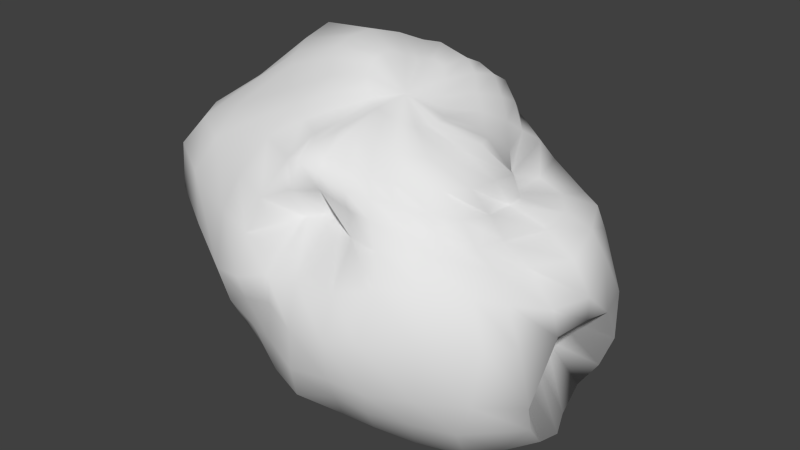 # Source: Asteroid_Ice_Medium.blend  (saved by Blender 2.73.0; exported with 4.5.12 LTS)
import bpy
from mathutils import Matrix  # noqa: F401  (used for matrix-valued properties, if any)

bpy.ops.wm.read_factory_settings(use_empty=True)
scene = bpy.context.scene
scene.name = 'Scene'

# ---- collections
col_collection_1 = bpy.data.collections.new('Collection 1'); scene.collection.children.link(col_collection_1)

# ---- world
world_world = bpy.data.worlds.new('World'); scene.world = world_world
world_world.color = (0.05088, 0.05088, 0.05088)
world_world.use_sun_shadow = False
world_world.sun_shadow_jitter_overblur = 0.0
world_world.cycles.sampling_method = 'MANUAL'
world_world.cycles.sample_map_resolution = 256

# ---- meshes
me_sphere = bpy.data.meshes.new('Sphere')
me_sphere.from_pydata([(-0.2281, -0.06653, 0.8017), (-0.4733, -0.04477, 0.8012), (-0.9362, -0.1145, 0.5738), (-1.17, -0.08382, 0.4144), (-1.255, -0.08723, 0.2675), (-1.219, -0.1082, 0.09705), (-1.012, -0.0629, -0.1881), (-0.8, -0.04141, -0.3435), (-0.6538, -0.04118, -0.4986), (-0.542, -0.05533, -0.6678), (-0.3863, -0.04765, -0.8039), (-0.1998, -0.01495, -0.8919), (-0.2272, -0.01639, 0.8122), (-0.4829, 0.04921, 0.824), (-0.8013, 0.07662, 0.7421), (-0.9977, 0.01661, 0.5657), (-1.115, 0.02378, 0.395), (-1.173, 0.07042, 0.2456), (-1.161, 0.09309, 0.07531), (-0.9483, 0.1286, -0.1635), (-0.7362, 0.1471, -0.2884), (-0.6313, 0.1263, -0.5092), (-0.5239, 0.08833, -0.6851), (-0.3616, 0.04912, -0.8183), (-0.1796, 0.03293, -0.9053), (-0.2091, 0.03423, 0.8136), (-0.4479, 0.1528, 0.8411), (-0.7704, 0.208, 0.7974), (-0.9664, 0.2156, 0.6157), (-1.046, 0.2483, 0.4109), (-1.102, 0.2722, 0.2323), (-1.065, 0.3015, 0.02078), (-0.8468, 0.349, -0.1863), (-0.6247, 0.3284, -0.1895), (-0.5646, 0.2764, -0.4999), (-0.4584, 0.2182, -0.6949), (-0.3223, 0.1545, -0.8334), (-0.1589, 0.09376, -0.9163), (0.03255, 0.04216, -0.9351), (-0.1661, 0.0764, 0.7932), (-0.3544, 0.2524, 0.8181), (-0.6158, 0.3681, 0.7521), (-0.8042, 0.391, 0.5739), (-0.8512, 0.4924, 0.4026), (-0.9258, 0.514, 0.2376), (-0.9087, 0.5537, 0.02146), (-0.8087, 0.5572, -0.2135), (-0.6227, 0.4633, -0.2639), (-0.5037, 0.403, -0.5316), (-0.3878, 0.3434, -0.7191), (-0.2688, 0.2591, -0.8566), (-0.1279, 0.1565, -0.9274), (-0.1298, 0.1047, 0.7688), (-0.2618, 0.3171, 0.785), (-0.4423, 0.4515, 0.7155), (-0.6151, 0.5303, 0.6002), (-0.6866, 0.6355, 0.3975), (-0.7442, 0.7134, 0.1888), (-0.7085, 0.7294, -0.04437), (-0.6291, 0.6725, -0.2719), (-0.5186, 0.5664, -0.4252), (-0.3997, 0.5356, -0.5626), (-0.311, 0.4813, -0.7766), (-0.2176, 0.3716, -0.9095), (-0.0952, 0.2158, -0.9434), (-0.1071, 0.1373, 0.7745), (-0.1889, 0.3575, 0.778), (-0.2884, 0.4905, 0.6978), (-0.3695, 0.5896, 0.5821), (-0.3938, 0.6514, 0.3921), (-0.468, 0.7396, 0.1214), (-0.4894, 0.7722, -0.1478), (-0.4372, 0.7387, -0.3008), (-0.3743, 0.6733, -0.4698), (-0.3178, 0.6208, -0.6266), (-0.2601, 0.5775, -0.811), (-0.1856, 0.4622, -0.9355), (-0.06598, 0.2634, -0.953), (-0.06746, 0.1539, 0.7738), (-0.1071, 0.3511, 0.759), (-0.1548, 0.4724, 0.6873), (-0.1934, 0.557, 0.5867), (-0.2014, 0.6138, 0.4525), (-0.2872, 0.6814, 0.2024), (-0.3529, 0.7851, -0.1236), (-0.3205, 0.7728, -0.2924), (-0.2241, 0.7344, -0.5003), (-0.1738, 0.6577, -0.6634), (-0.1263, 0.6009, -0.8155), (-0.07887, 0.4968, -0.9317), (-0.01104, 0.3054, -0.9649), (-0.01563, 0.1577, 0.7496), (-0.02348, 0.348, 0.7382), (-0.039, 0.4679, 0.6829), (-0.06251, 0.5574, 0.5982), (-0.1135, 0.6027, 0.4679), (-0.1951, 0.5597, 0.288), (-0.2002, 0.7944, -0.0192), (-0.1993, 0.8393, -0.2438), (-0.06145, 0.7569, -0.4926), (-0.04076, 0.6747, -0.6682), (0.0009291, 0.5993, -0.8057), (0.03139, 0.4963, -0.9233), (0.05644, 0.313, -0.9662), (0.02846, 0.1121, 0.708), (0.05185, 0.3057, 0.6935), (0.06694, 0.4395, 0.6552), (0.05149, 0.5582, 0.5896), (-0.02217, 0.613, 0.4654), (-0.1232, 0.5487, 0.31), (-0.05348, 0.8607, 0.06095), (-0.0831, 0.9341, -0.155), (0.08439, 0.7603, -0.4438), (0.09099, 0.6681, -0.649), (0.1143, 0.6007, -0.8067), (0.1335, 0.4947, -0.9253), (0.1117, 0.3092, -0.9656), (0.07702, 0.03522, 0.6612), (0.1228, 0.2336, 0.6312), (0.1559, 0.3799, 0.5822), (0.1448, 0.5114, 0.5171), (0.108, 0.6112, 0.4222), (0.05398, 0.6359, 0.2888), (0.08727, 0.7935, 0.1178), (0.1539, 0.7658, -0.06566), (0.2219, 0.6967, -0.3479), (0.2294, 0.6488, -0.5984), (0.2206, 0.6272, -0.7946), (0.2443, 0.5446, -0.9316), (0.1577, 0.3127, -0.962), (0.1227, -0.009026, 0.632), (0.1961, 0.173, 0.5778), (0.2522, 0.295, 0.5089), (0.2623, 0.4077, 0.4315), (0.2978, 0.5109, 0.3616), (0.3342, 0.591, 0.247), (0.3643, 0.6052, 0.09875), (0.4419, 0.6249, -0.1291), (0.4308, 0.6438, -0.4007), (0.3547, 0.6254, -0.6407), (0.3474, 0.6186, -0.8499), (0.3327, 0.5264, -0.9581), (0.1956, 0.2979, -0.9642), (0.1557, -0.05711, 0.6166), (0.2701, 0.08079, 0.5447), (0.3445, 0.1856, 0.4337), (0.3335, 0.221, 0.2932), (0.4284, 0.3245, 0.263), (0.5815, 0.4675, 0.1907), (0.5705, 0.5303, 0.02504), (0.673, 0.6353, -0.2048), (0.6623, 0.6448, -0.4422), (0.5728, 0.5972, -0.6663), (0.5135, 0.5587, -0.8613), (0.4148, 0.4676, -0.9571), (0.2311, 0.2694, -0.9596), (0.1829, -0.08896, 0.6152), (0.3433, 0.01561, 0.5362), (0.4136, 0.1048, 0.372), (0.3934, 0.1766, 0.2389), (0.5691, 0.2897, 0.2375), (0.682, 0.4219, 0.168), (0.6768, 0.5206, 0.009492), (0.7863, 0.5174, -0.2921), (0.8138, 0.4651, -0.5166), (0.7506, 0.4517, -0.6925), (0.6453, 0.4481, -0.8515), (0.4813, 0.4283, -0.9448), (0.2741, 0.2443, -0.9587), (0.1792, -0.1243, 0.6137), (0.3589, -0.05535, 0.5367), (0.4704, 0.03945, 0.3929), (0.4732, 0.1035, 0.2597), (0.6691, 0.161, 0.227), (0.7656, 0.2378, 0.1433), (0.825, 0.2814, 0.003506), (0.8571, 0.2824, -0.2691), (0.5983, 0.2285, -0.3446), (0.5801, 0.2295, -0.5098), (0.7145, 0.2021, -0.8589), (0.5078, 0.285, -0.9627), (0.3056, 0.186, -0.9696), (0.1539, -0.1585, 0.6082), (0.3313, -0.1429, 0.5274), (0.4657, -0.08664, 0.4087), (0.458, 0.03589, 0.2453), (0.6686, 0.02645, 0.1948), (0.8246, -0.005295, 0.1134), (0.8994, 0.02717, -0.0569), (0.8476, 0.123, -0.2355), (0.5883, 0.08152, -0.3104), (0.5656, 0.1007, -0.4684), (0.7602, 0.08631, -0.8888), (0.5472, 0.1571, -0.9707), (0.3221, 0.1245, -0.9734), (0.1414, -0.1914, 0.6115), (0.2996, -0.2255, 0.5315), (0.4662, -0.2555, 0.4286), (0.5036, -0.1805, 0.2946), (0.5729, -0.1713, 0.1858), (0.701, -0.1732, 0.1055), (0.8334, -0.1664, -0.05388), (0.8466, -0.1239, -0.2048), (0.5886, -0.07838, -0.2968), (0.5704, -0.06427, -0.471), (0.7459, -0.04227, -0.8668), (0.5425, 0.04535, -0.9538), (0.3143, 0.066, -0.9691), (0.137, -0.2235, 0.6133), (0.265, -0.3016, 0.5334), (0.3997, -0.3609, 0.4354), (0.48, -0.3475, 0.3259), (0.5407, -0.3364, 0.231), (0.6292, -0.3312, 0.1422), (0.7262, -0.3469, 0.006808), (0.8062, -0.3548, -0.1817), (0.8444, -0.3198, -0.4765), (0.8358, -0.2757, -0.6197), (0.6633, -0.2544, -0.8341), (0.4537, -0.09233, -0.9464), (0.2709, -0.006756, -0.9628), (0.127, -0.2605, 0.6253), (0.2228, -0.3624, 0.543), (0.3168, -0.436, 0.4504), (0.3744, -0.4343, 0.3523), (0.4269, -0.4368, 0.2683), (0.513, -0.4522, 0.1847), (0.6295, -0.4625, 0.06201), (0.7156, -0.4954, -0.1361), (0.6802, -0.5207, -0.4343), (0.5884, -0.489, -0.6413), (0.5626, -0.3836, -0.8299), (0.3992, -0.2388, -0.9175), (0.2268, -0.09161, -0.9454), (0.08412, -0.2738, 0.6432), (0.1481, -0.3898, 0.555), (0.2057, -0.473, 0.4631), (0.2484, -0.4962, 0.3773), (0.3106, -0.5202, 0.2994), (0.4011, -0.5608, 0.2158), (0.5004, -0.6143, 0.09452), (0.5135, -0.6588, -0.1551), (0.4792, -0.6598, -0.4198), (0.4067, -0.5901, -0.6145), (0.3585, -0.4894, -0.7964), (0.2626, -0.3468, -0.871), (0.1644, -0.172, -0.9251), (0.03294, -0.2706, 0.6493), (0.05568, -0.4069, 0.5625), (0.1018, -0.4944, 0.467), (0.1423, -0.5468, 0.3963), (0.1925, -0.5919, 0.3233), (0.2542, -0.6408, 0.2224), (0.2991, -0.7053, 0.08459), (0.2728, -0.7815, -0.1591), (0.2845, -0.7636, -0.4127), (0.2308, -0.6759, -0.5866), (0.1831, -0.5741, -0.745), (0.1329, -0.4402, -0.8437), (0.09412, -0.2109, -0.905), (-0.006935, -0.2636, 0.6508), (-0.03544, -0.4117, 0.5668), (0.006324, -0.5136, 0.4793), (0.04297, -0.5832, 0.4154), (0.0653, -0.5944, 0.3403), (0.07974, -0.5894, 0.2066), (0.1369, -0.7736, 0.04227), (0.1266, -0.8378, -0.172), (0.1143, -0.8024, -0.3884), (0.07514, -0.7178, -0.5466), (0.03865, -0.6259, -0.7075), (0.02265, -0.4898, -0.816), (0.03762, -0.2335, -0.8905), (-0.03575, -0.253, 0.6514), (-0.09688, -0.4073, 0.582), (-0.1003, -0.538, 0.5261), (-0.07911, -0.6166, 0.4732), (-0.08615, -0.5946, 0.3794), (-0.08713, -0.4692, 0.223), (-0.0651, -0.7818, 0.02521), (-0.0595, -0.845, -0.1906), (-0.07869, -0.8323, -0.3998), (-0.09677, -0.7815, -0.5764), (-0.1011, -0.6485, -0.6894), (-0.06939, -0.491, -0.7941), (-0.01113, -0.2327, -0.879), (-0.0673, -0.242, 0.6546), (-0.1404, -0.39, 0.5914), (-0.1612, -0.5448, 0.5681), (-0.1743, -0.6417, 0.4999), (-0.1905, -0.6622, 0.3722), (-0.1984, -0.5792, 0.2146), (-0.2216, -0.8065, 0.01195), (-0.2292, -0.7946, -0.1408), (-0.2526, -0.7826, -0.3489), (-0.2608, -0.7491, -0.529), (-0.2506, -0.6225, -0.6575), (-0.1789, -0.4719, -0.7778), (-0.0645, -0.2255, -0.8735), (-0.0948, -0.2276, 0.6585), (-0.1855, -0.3433, 0.5952), (-0.2375, -0.4604, 0.5608), (-0.257, -0.6111, 0.4906), (-0.3233, -0.7205, 0.3206), (-0.3684, -0.7761, 0.1557), (-0.3931, -0.8272, -0.05275), (-0.3922, -0.7826, -0.1818), (-0.4112, -0.7359, -0.3526), (-0.394, -0.7007, -0.4739), (-0.4078, -0.5813, -0.6198), (-0.2743, -0.455, -0.7662), (-0.1162, -0.2205, -0.8728), (-0.1264, -0.2107, 0.6776), (-0.2476, -0.2957, 0.6244), (-0.3458, -0.4101, 0.5825), (-0.4383, -0.554, 0.518), (-0.5566, -0.6263, 0.3383), (-0.5921, -0.7108, 0.1694), (-0.557, -0.7999, -0.07514), (-0.5318, -0.7584, -0.2555), (-0.5361, -0.6746, -0.4085), (-0.4844, -0.6208, -0.5018), (-0.429, -0.5306, -0.6366), (-0.3312, -0.4241, -0.7731), (-0.1588, -0.2065, -0.8768), (-0.1628, -0.1976, 0.7119), (-0.3158, -0.2582, 0.6708), (-0.4445, -0.3627, 0.618), (-0.605, -0.48, 0.5403), (-0.7863, -0.5526, 0.4202), (-0.8629, -0.6298, 0.2572), (-0.8122, -0.6767, 0.01317), (-0.7384, -0.6263, -0.2186), (-0.6765, -0.5506, -0.4117), (-0.5772, -0.518, -0.5385), (-0.4805, -0.4377, -0.6669), (-0.3789, -0.3416, -0.8001), (-0.192, -0.1665, -0.8835), (-0.01303, -0.1108, 0.6977), (-0.1993, -0.1551, 0.7464), (-0.397, -0.1868, 0.7129), (-0.5959, -0.2625, 0.621), (-0.8072, -0.3755, 0.5326), (-0.994, -0.4364, 0.4396), (-1.087, -0.5043, 0.302), (-1.079, -0.5265, 0.08051), (-0.9431, -0.4518, -0.2385), (-0.7723, -0.3892, -0.434), (-0.6261, -0.3733, -0.537), (-0.5207, -0.311, -0.6702), (-0.4027, -0.2291, -0.8035), (-0.2108, -0.1068, -0.882), (-0.2266, -0.1033, 0.7791), (-0.4603, -0.1041, 0.7621), (-0.711, -0.1271, 0.6761), (-0.8925, -0.2216, 0.5721), (-1.118, -0.2524, 0.4292), (-1.212, -0.3121, 0.2885), (-1.195, -0.3265, 0.07848), (-1.025, -0.2555, -0.2489), (-0.8076, -0.2226, -0.3821), (-0.6483, -0.2019, -0.5118), (-0.5368, -0.175, -0.6654), (-0.399, -0.1277, -0.7944), (-0.2164, -0.05164, -0.8807), (-0.7354, -0.06062, 0.7196)], [], [(11, 10, 23, 24), (10, 9, 22, 23), (9, 8, 21, 22), (8, 7, 20, 21), (7, 6, 19, 20), (6, 5, 18, 19), (5, 4, 17, 18), (4, 3, 16, 17), (3, 2, 15, 16), (1, 0, 12, 13), (24, 23, 36, 37), (23, 22, 35, 36), (22, 21, 34, 35), (21, 20, 33, 34), (20, 19, 32, 33), (19, 18, 31, 32), (18, 17, 30, 31), (17, 16, 29, 30), (16, 15, 28, 29), (15, 14, 27, 28), (14, 13, 26, 27), (13, 12, 25, 26), (37, 36, 50, 51), (36, 35, 49, 50), (35, 34, 48, 49), (34, 33, 47, 48), (33, 32, 46, 47), (32, 31, 45, 46), (31, 30, 44, 45), (30, 29, 43, 44), (29, 28, 42, 43), (28, 27, 41, 42), (27, 26, 40, 41), (26, 25, 39, 40), (51, 50, 63, 64), (50, 49, 62, 63), (49, 48, 61, 62), (48, 47, 60, 61), (47, 46, 59, 60), (46, 45, 58, 59), (45, 44, 57, 58), (44, 43, 56, 57), (43, 42, 55, 56), (42, 41, 54, 55), (41, 40, 53, 54), (40, 39, 52, 53), (64, 63, 76, 77), (63, 62, 75, 76), (62, 61, 74, 75), (61, 60, 73, 74), (60, 59, 72, 73), (59, 58, 71, 72), (58, 57, 70, 71), (57, 56, 69, 70), (56, 55, 68, 69), (55, 54, 67, 68), (54, 53, 66, 67), (53, 52, 65, 66), (77, 76, 89, 90), (76, 75, 88, 89), (75, 74, 87, 88), (74, 73, 86, 87), (73, 72, 85, 86), (72, 71, 84, 85), (71, 70, 83, 84), (70, 69, 82, 83), (69, 68, 81, 82), (68, 67, 80, 81), (67, 66, 79, 80), (66, 65, 78, 79), (90, 89, 102, 103), (89, 88, 101, 102), (88, 87, 100, 101), (87, 86, 99, 100), (86, 85, 98, 99), (85, 84, 97, 98), (84, 83, 96, 97), (83, 82, 95, 96), (82, 81, 94, 95), (81, 80, 93, 94), (80, 79, 92, 93), (79, 78, 91, 92), (103, 102, 115, 116), (102, 101, 114, 115), (101, 100, 113, 114), (100, 99, 112, 113), (99, 98, 111, 112), (98, 97, 110, 111), (97, 96, 109, 110), (96, 95, 108, 109), (95, 94, 107, 108), (94, 93, 106, 107), (93, 92, 105, 106), (92, 91, 104, 105), (116, 115, 128, 129), (115, 114, 127, 128), (114, 113, 126, 127), (113, 112, 125, 126), (112, 111, 124, 125), (111, 110, 123, 124), (110, 109, 122, 123), (109, 108, 121, 122), (108, 107, 120, 121), (107, 106, 119, 120), (106, 105, 118, 119), (105, 104, 117, 118), (129, 128, 141, 142), (128, 127, 140, 141), (127, 126, 139, 140), (126, 125, 138, 139), (125, 124, 137, 138), (124, 123, 136, 137), (123, 122, 135, 136), (122, 121, 134, 135), (121, 120, 133, 134), (120, 119, 132, 133), (119, 118, 131, 132), (118, 117, 130, 131), (142, 141, 154, 155), (141, 140, 153, 154), (140, 139, 152, 153), (139, 138, 151, 152), (138, 137, 150, 151), (137, 136, 149, 150), (136, 135, 148, 149), (135, 134, 147, 148), (134, 133, 146, 147), (133, 132, 145, 146), (132, 131, 144, 145), (131, 130, 143, 144), (155, 154, 167, 168), (154, 153, 166, 167), (153, 152, 165, 166), (152, 151, 164, 165), (151, 150, 163, 164), (150, 149, 162, 163), (149, 148, 161, 162), (148, 147, 160, 161), (147, 146, 159, 160), (146, 145, 158, 159), (145, 144, 157, 158), (144, 143, 156, 157), (168, 167, 180, 181), (167, 166, 179, 180), (166, 165, 178, 179), (165, 164, 177, 178), (164, 163, 176, 177), (163, 162, 175, 176), (162, 161, 174, 175), (161, 160, 173, 174), (160, 159, 172, 173), (159, 158, 171, 172), (158, 157, 170, 171), (157, 156, 169, 170), (181, 180, 193, 194), (180, 179, 192, 193), (179, 178, 191, 192), (178, 177, 190, 191), (177, 176, 189, 190), (176, 175, 188, 189), (175, 174, 187, 188), (174, 173, 186, 187), (173, 172, 185, 186), (172, 171, 184, 185), (171, 170, 183, 184), (170, 169, 182, 183), (194, 193, 206, 207), (193, 192, 205, 206), (192, 191, 204, 205), (191, 190, 203, 204), (190, 189, 202, 203), (189, 188, 201, 202), (188, 187, 200, 201), (187, 186, 199, 200), (186, 185, 198, 199), (185, 184, 197, 198), (184, 183, 196, 197), (183, 182, 195, 196), (207, 206, 219, 220), (206, 205, 218, 219), (205, 204, 217, 218), (204, 203, 216, 217), (203, 202, 215, 216), (202, 201, 214, 215), (201, 200, 213, 214), (200, 199, 212, 213), (199, 198, 211, 212), (198, 197, 210, 211), (197, 196, 209, 210), (196, 195, 208, 209), (220, 219, 232, 233), (219, 218, 231, 232), (218, 217, 230, 231), (217, 216, 229, 230), (216, 215, 228, 229), (215, 214, 227, 228), (214, 213, 226, 227), (213, 212, 225, 226), (212, 211, 224, 225), (211, 210, 223, 224), (210, 209, 222, 223), (209, 208, 221, 222), (233, 232, 245, 246), (232, 231, 244, 245), (231, 230, 243, 244), (230, 229, 242, 243), (229, 228, 241, 242), (228, 227, 240, 241), (227, 226, 239, 240), (226, 225, 238, 239), (225, 224, 237, 238), (224, 223, 236, 237), (223, 222, 235, 236), (222, 221, 234, 235), (246, 245, 258, 259), (245, 244, 257, 258), (244, 243, 256, 257), (243, 242, 255, 256), (242, 241, 254, 255), (241, 240, 253, 254), (240, 239, 252, 253), (239, 238, 251, 252), (238, 237, 250, 251), (237, 236, 249, 250), (236, 235, 248, 249), (235, 234, 247, 248), (259, 258, 271, 272), (258, 257, 270, 271), (257, 256, 269, 270), (256, 255, 268, 269), (255, 254, 267, 268), (254, 253, 266, 267), (253, 252, 265, 266), (252, 251, 264, 265), (251, 250, 263, 264), (250, 249, 262, 263), (249, 248, 261, 262), (248, 247, 260, 261), (272, 271, 284, 285), (271, 270, 283, 284), (270, 269, 282, 283), (269, 268, 281, 282), (268, 267, 280, 281), (267, 266, 279, 280), (266, 265, 278, 279), (265, 264, 277, 278), (264, 263, 276, 277), (263, 262, 275, 276), (262, 261, 274, 275), (261, 260, 273, 274), (285, 284, 297, 298), (284, 283, 296, 297), (283, 282, 295, 296), (282, 281, 294, 295), (281, 280, 293, 294), (280, 279, 292, 293), (279, 278, 291, 292), (278, 277, 290, 291), (277, 276, 289, 290), (276, 275, 288, 289), (275, 274, 287, 288), (274, 273, 286, 287), (298, 297, 310, 311), (297, 296, 309, 310), (296, 295, 308, 309), (295, 294, 307, 308), (294, 293, 306, 307), (293, 292, 305, 306), (292, 291, 304, 305), (291, 290, 303, 304), (290, 289, 302, 303), (289, 288, 301, 302), (288, 287, 300, 301), (287, 286, 299, 300), (311, 310, 323, 324), (310, 309, 322, 323), (309, 308, 321, 322), (308, 307, 320, 321), (307, 306, 319, 320), (306, 305, 318, 319), (305, 304, 317, 318), (304, 303, 316, 317), (303, 302, 315, 316), (302, 301, 314, 315), (301, 300, 313, 314), (300, 299, 312, 313), (324, 323, 336, 337), (323, 322, 335, 336), (322, 321, 334, 335), (321, 320, 333, 334), (320, 319, 332, 333), (319, 318, 331, 332), (318, 317, 330, 331), (317, 316, 329, 330), (316, 315, 328, 329), (315, 314, 327, 328), (314, 313, 326, 327), (313, 312, 325, 326), (337, 336, 350, 351), (336, 335, 349, 350), (335, 334, 348, 349), (334, 333, 347, 348), (333, 332, 346, 347), (332, 331, 345, 346), (331, 330, 344, 345), (330, 329, 343, 344), (329, 328, 342, 343), (328, 327, 341, 342), (327, 326, 340, 341), (326, 325, 339, 340), (351, 350, 363, 364), (350, 349, 362, 363), (349, 348, 361, 362), (348, 347, 360, 361), (347, 346, 359, 360), (346, 345, 358, 359), (345, 344, 357, 358), (344, 343, 356, 357), (343, 342, 355, 356), (342, 341, 354, 355), (341, 340, 353, 354), (340, 339, 352, 353), (38, 11, 24), (2, 365, 14, 15), (365, 1, 13, 14), (0, 338, 12), (38, 24, 37), (12, 338, 25), (38, 37, 51), (25, 338, 39), (38, 51, 64), (39, 338, 52), (38, 64, 77), (52, 338, 65), (38, 77, 90), (65, 338, 78), (38, 90, 103), (78, 338, 91), (38, 103, 116), (91, 338, 104), (38, 116, 129), (104, 338, 117), (38, 129, 142), (117, 338, 130), (38, 142, 155), (130, 338, 143), (38, 155, 168), (143, 338, 156), (38, 168, 181), (156, 338, 169), (38, 181, 194), (169, 338, 182), (38, 194, 207), (182, 338, 195), (38, 207, 220), (195, 338, 208), (38, 220, 233), (208, 338, 221), (38, 233, 246), (221, 338, 234), (38, 246, 259), (234, 338, 247), (38, 259, 272), (247, 338, 260), (38, 272, 285), (260, 338, 273), (38, 285, 298), (273, 338, 286), (38, 298, 311), (286, 338, 299), (38, 311, 324), (299, 338, 312), (38, 324, 337), (312, 338, 325), (38, 337, 351), (325, 338, 339), (38, 351, 364), (339, 338, 352), (38, 364, 11), (364, 363, 10, 11), (363, 362, 9, 10), (362, 361, 8, 9), (361, 360, 7, 8), (360, 359, 6, 7), (359, 358, 5, 6), (358, 357, 4, 5), (357, 356, 3, 4), (356, 355, 2, 3), (355, 354, 365, 2), (354, 353, 1, 365), (353, 352, 0, 1), (352, 338, 0)])
me_sphere.polygons.foreach_set('use_smooth', [True] * 392)
_uv = me_sphere.uv_layers.new(name='UVMap')
_uv.uv.foreach_set('vector', [0.9619, 0.007706, 0.9619, 0.05928, 0.9393, 0.04859, 0.9511, 0.0, 0.8598, 0.8523, 0.8704, 0.9023, 0.8344, 0.9023, 0.835, 0.8496, 0.4065, 0.8001, 0.4093, 0.8502, 0.3674, 0.8502, 0.3704, 0.7985, 0.008599, 0.709, 0.0, 0.6576, 0.04975, 0.6491, 0.04975, 0.7092, 0.1785, 0.5351, 0.1785, 0.6002, 0.13, 0.5874, 0.1283, 0.5265, 0.2449, 0.2972, 0.2449, 0.3848, 0.1965, 0.3661, 0.1959, 0.2867, 0.1081, 0.8274, 0.06502, 0.8297, 0.06703, 0.7858, 0.1081, 0.7757, 0.7079, 0.4017, 0.6664, 0.3958, 0.6675, 0.3656, 0.7079, 0.3574, 0.8611, 0.5726, 0.8611, 0.6421, 0.8307, 0.6266, 0.8332, 0.5765, 0.9151, 0.6176, 0.9253, 0.5576, 0.9377, 0.5606, 0.9377, 0.6259, 0.5943, 0.9571, 0.5823, 0.9086, 0.6104, 0.9102, 0.6104, 0.9579, 0.8784, 0.9017, 0.8704, 0.8496, 0.9063, 0.8521, 0.9063, 0.9025, 0.7981, 0.1329, 0.7937, 0.08131, 0.8342, 0.07758, 0.8342, 0.1343, 0.4571, 0.366, 0.4535, 0.3058, 0.5084, 0.2878, 0.4974, 0.366, 0.1808, 0.4676, 0.1808, 0.5265, 0.1283, 0.5012, 0.1283, 0.4483, 0.1959, 0.1664, 0.2009, 0.08714, 0.248, 0.1214, 0.248, 0.1966, 0.6104, 0.5069, 0.652, 0.4981, 0.652, 0.551, 0.6001, 0.5642, 0.2595, 0.7313, 0.3003, 0.7259, 0.3021, 0.784, 0.2554, 0.784, 0.422, 0.6713, 0.3718, 0.662, 0.3674, 0.6113, 0.422, 0.6134, 0.3112, 0.5695, 0.3277, 0.5047, 0.361, 0.4908, 0.361, 0.5568, 0.6734, 0.1631, 0.6823, 0.08214, 0.7091, 0.07758, 0.7091, 0.1591, 0.8877, 0.7883, 0.892, 0.7231, 0.9053, 0.7228, 0.9151, 0.7883, 0.5734, 0.9086, 0.5823, 0.9554, 0.5527, 0.9554, 0.5559, 0.9091, 0.8857, 0.2864, 0.8793, 0.2364, 0.9153, 0.2378, 0.9153, 0.2873, 0.792, 0.8013, 0.792, 0.858, 0.7569, 0.8523, 0.7564, 0.7959, 0.6819, 0.481, 0.6805, 0.4023, 0.7159, 0.4133, 0.7159, 0.4867, 0.6047, 0.7009, 0.6047, 0.7553, 0.5527, 0.752, 0.5676, 0.7019, 0.2114, 0.0514, 0.1437, 0.08236, 0.1503, 0.01028, 0.2114, 0.0, 0.3959, 0.0102, 0.4485, 0.0, 0.4485, 0.0739, 0.3949, 0.08346, 0.5579, 0.1762, 0.6044, 0.1791, 0.6044, 0.2562, 0.5598, 0.2501, 0.3106, 0.5229, 0.256, 0.5185, 0.262, 0.4591, 0.3106, 0.4458, 0.3377, 0.08246, 0.3412, 0.0165, 0.3949, 0.0, 0.3949, 0.0643, 0.3674, 0.2878, 0.3674, 0.3694, 0.3381, 0.3871, 0.3195, 0.317, 0.8227, 0.3524, 0.8414, 0.2889, 0.857, 0.2878, 0.857, 0.3518, 0.7437, 0.8913, 0.7437, 0.9377, 0.7105, 0.9386, 0.7266, 0.8916, 0.8714, 0.2364, 0.8793, 0.2852, 0.8378, 0.2852, 0.8382, 0.2368, 0.001483, 0.7654, 0.0, 0.7092, 0.04106, 0.7186, 0.04106, 0.7772, 0.6582, 0.0113, 0.6582, 0.0848, 0.6232, 0.04461, 0.6181, 0.0, 0.5865, 0.4273, 0.6305, 0.4023, 0.6305, 0.4546, 0.5853, 0.4788, 0.2837, 0.03233, 0.3377, 0.0, 0.3377, 0.06767, 0.2797, 0.08671, 0.317, 0.2159, 0.3679, 0.1966, 0.3679, 0.2642, 0.3128, 0.2835, 0.3106, 0.5906, 0.2655, 0.5895, 0.2554, 0.5366, 0.3106, 0.5229, 0.6104, 0.5857, 0.6112, 0.6363, 0.5527, 0.6363, 0.5571, 0.5773, 0.5548, 0.2878, 0.5548, 0.3515, 0.514, 0.376, 0.5084, 0.3222, 0.6664, 0.2878, 0.6664, 0.3603, 0.64, 0.3725, 0.6269, 0.3158, 0.8845, 0.06231, 0.8989, 0.0, 0.9116, 0.0004518, 0.9136, 0.06231, 0.9513, 0.7077, 0.9441, 0.6585, 0.9639, 0.644, 0.9639, 0.7015, 0.9595, 0.8496, 0.9595, 0.898, 0.9313, 0.8996, 0.9353, 0.854, 0.9052, 0.4093, 0.9052, 0.468, 0.8766, 0.4512, 0.8779, 0.4023, 0.3151, 0.7847, 0.352, 0.7584, 0.352, 0.8038, 0.3112, 0.8173, 0.6668, 0.697, 0.6634, 0.644, 0.7105, 0.6616, 0.7105, 0.7084, 0.6001, 0.5161, 0.6001, 0.5773, 0.5529, 0.5389, 0.5527, 0.4981, 0.1419, 0.2167, 0.1959, 0.1943, 0.1959, 0.2648, 0.1296, 0.2762, 0.1253, 0.3488, 0.1251, 0.292, 0.1959, 0.2762, 0.1959, 0.3489, 0.1821, 0.4546, 0.2404, 0.4642, 0.2385, 0.5266, 0.1889, 0.5266, 0.7007, 0.07423, 0.6582, 0.03944, 0.6596, 0.0, 0.7007, 0.01166, 0.2538, 0.7919, 0.2538, 0.8501, 0.2347, 0.8578, 0.2212, 0.8143, 0.942, 0.8465, 0.9454, 0.7847, 0.9541, 0.7892, 0.9627, 0.8465, 0.942, 0.7891, 0.942, 0.8465, 0.9151, 0.8405, 0.9249, 0.7907, 0.496, 0.9395, 0.4908, 0.894, 0.5237, 0.9007, 0.5237, 0.941, 0.8624, 0.1264, 0.8603, 0.07758, 0.8949, 0.09286, 0.8949, 0.1346, 0.7146, 0.83, 0.7105, 0.7871, 0.7499, 0.7975, 0.7499, 0.8437, 0.8307, 0.5865, 0.8307, 0.6338, 0.8011, 0.6293, 0.7925, 0.5726, 0.7988, 0.9436, 0.7944, 0.9032, 0.8286, 0.9037, 0.8286, 0.9462, 0.5631, 0.3852, 0.5548, 0.3188, 0.5948, 0.2878, 0.5948, 0.3736, 0.5096, 0.1034, 0.5055, 0.03087, 0.5457, 0.0, 0.5457, 0.06738, 0.4329, 0.7903, 0.4356, 0.7407, 0.4794, 0.7342, 0.4794, 0.7702, 0.8845, 0.05807, 0.8498, 0.03318, 0.8536, 0.0, 0.8845, 0.01381, 0.9496, 0.2878, 0.9496, 0.3334, 0.9314, 0.3434, 0.9228, 0.3077, 0.9808, 0.0, 0.9808, 0.058, 0.9703, 0.05761, 0.9619, 0.00854, 0.4136, 0.9623, 0.4032, 0.9125, 0.4303, 0.9158, 0.4303, 0.9627, 0.2254, 0.9534, 0.2212, 0.9133, 0.2525, 0.9178, 0.2525, 0.9571, 0.4341, 0.9357, 0.4329, 0.894, 0.465, 0.9017, 0.465, 0.9417, 0.4404, 0.8912, 0.4329, 0.8456, 0.4735, 0.8458, 0.4735, 0.894, 0.7445, 0.7017, 0.7459, 0.6445, 0.7818, 0.644, 0.7818, 0.717, 0.4079, 0.7366, 0.4079, 0.7785, 0.3674, 0.7985, 0.373, 0.7427, 0.5782, 0.0, 0.5782, 0.08463, 0.5611, 0.1211, 0.5457, 0.02818, 0.8603, 0.07758, 0.8603, 0.144, 0.8464, 0.1571, 0.8342, 0.1101, 0.8258, 0.1343, 0.8258, 0.1703, 0.7937, 0.1747, 0.8044, 0.14, 0.0, 0.9657, 0.003302, 0.9321, 0.03144, 0.9267, 0.03144, 0.9577, 0.7159, 0.4977, 0.7231, 0.4617, 0.7443, 0.4609, 0.7443, 0.4937, 0.9649, 0.396, 0.972, 0.3467, 0.9861, 0.3475, 0.9861, 0.3946, 0.9678, 0.2885, 0.9749, 0.3348, 0.9496, 0.3348, 0.9541, 0.2878, 0.9509, 0.2002, 0.948, 0.161, 0.9759, 0.1643, 0.9759, 0.2039, 0.3726, 0.943, 0.3674, 0.9033, 0.4003, 0.9041, 0.4003, 0.9468, 0.8717, 0.794, 0.8717, 0.8422, 0.8344, 0.8496, 0.8387, 0.7941, 0.5813, 0.08691, 0.5782, 0.01425, 0.6181, 0.0, 0.6181, 0.09265, 0.2963, 0.6529, 0.2963, 0.7093, 0.2554, 0.7259, 0.2568, 0.6693, 0.4268, 0.275, 0.4395, 0.1806, 0.4566, 0.1762, 0.4708, 0.275, 0.9608, 0.9607, 0.9549, 0.9113, 0.9741, 0.8996, 0.9741, 0.9479, 0.3105, 0.9268, 0.3105, 0.9631, 0.2834, 0.971, 0.2888, 0.9333, 0.7508, 0.1755, 0.7515, 0.1448, 0.7786, 0.1395, 0.7786, 0.1729, 0.4908, 0.9778, 0.4951, 0.9455, 0.5184, 0.941, 0.5184, 0.9753, 0.9665, 0.2291, 0.9665, 0.2762, 0.9516, 0.2873, 0.9449, 0.2395, 0.05483, 0.869, 0.0433, 0.8233, 0.06502, 0.8025, 0.06502, 0.8641, 0.0628, 0.9665, 0.06569, 0.9272, 0.09267, 0.9254, 0.09267, 0.9652, 0.03569, 0.8785, 0.03569, 0.9207, 0.0, 0.9267, 0.009243, 0.8793, 0.748, 0.1762, 0.748, 0.2314, 0.7068, 0.2464, 0.7126, 0.184, 0.101, 0.08714, 0.06866, 0.0, 0.1437, 0.002283, 0.1437, 0.07591, 0.4159, 0.6113, 0.3685, 0.5801, 0.3674, 0.5393, 0.4159, 0.5363, 0.5579, 0.1762, 0.5579, 0.2761, 0.5172, 0.249, 0.5201, 0.1913, 0.4908, 0.7988, 0.5363, 0.8132, 0.5362, 0.8458, 0.5012, 0.8458, 0.6112, 0.9622, 0.6136, 0.9249, 0.644, 0.9246, 0.644, 0.9589, 0.3426, 0.9141, 0.3426, 0.9478, 0.3112, 0.9545, 0.3114, 0.9181, 0.6591, 0.9558, 0.6627, 0.9214, 0.691, 0.9134, 0.691, 0.9524, 0.9308, 0.4023, 0.9308, 0.4506, 0.9116, 0.4671, 0.9052, 0.4167, 0.948, 0.1613, 0.948, 0.2228, 0.925, 0.2255, 0.9381, 0.161, 0.7997, 0.3963, 0.7891, 0.3579, 0.8222, 0.3666, 0.8222, 0.4018, 0.893, 0.5851, 0.893, 0.6339, 0.8612, 0.6243, 0.8611, 0.5726, 0.2771, 0.6519, 0.2554, 0.5927, 0.3102, 0.5906, 0.3102, 0.6529, 0.001968, 0.1351, 0.06643, 0.09978, 0.06643, 0.1803, 0.0, 0.1894, 0.08155, 0.1959, 0.1259, 0.1761, 0.1259, 0.2588, 0.06866, 0.2754, 0.05673, 0.434, 0.0, 0.434, 0.007334, 0.3647, 0.04098, 0.3537, 0.8227, 0.3579, 0.7891, 0.3502, 0.7897, 0.2961, 0.8227, 0.2878, 0.8902, 0.2878, 0.9228, 0.2989, 0.9219, 0.3424, 0.8908, 0.3424, 0.8949, 0.07758, 0.9291, 0.09006, 0.9291, 0.1266, 0.8955, 0.1217, 0.703, 0.2872, 0.7125, 0.2494, 0.7394, 0.2499, 0.7396, 0.2872, 0.9308, 0.456, 0.9407, 0.4061, 0.9575, 0.4023, 0.9575, 0.4526, 0.926, 0.8502, 0.9313, 0.9158, 0.9063, 0.9158, 0.9147, 0.8496, 0.2591, 0.889, 0.2937, 0.8833, 0.2937, 0.9268, 0.2554, 0.9134, 0.6591, 0.7123, 0.7105, 0.7084, 0.7105, 0.7629, 0.66, 0.7557, 0.4904, 0.4773, 0.4904, 0.5395, 0.4329, 0.5473, 0.4366, 0.4868, 0.4332, 0.4696, 0.4329, 0.4023, 0.4908, 0.4185, 0.4908, 0.4773, 0.1723, 0.3874, 0.1723, 0.4462, 0.1251, 0.4155, 0.1272, 0.3489, 0.6747, 0.3, 0.7102, 0.2878, 0.7102, 0.3574, 0.6664, 0.3565, 0.3313, 0.5695, 0.3642, 0.5715, 0.3642, 0.6312, 0.3112, 0.6348, 0.8498, 0.06583, 0.8197, 0.05931, 0.8158, 0.0, 0.8498, 0.005165, 0.8902, 0.3474, 0.8583, 0.3385, 0.857, 0.2992, 0.8902, 0.2878, 0.0628, 0.9201, 0.0721, 0.8841, 0.1024, 0.8835, 0.1024, 0.9254, 0.9183, 0.5263, 0.9338, 0.4784, 0.9486, 0.4762, 0.9486, 0.5239, 0.4194, 0.7437, 0.4127, 0.6772, 0.4311, 0.6713, 0.4311, 0.7398, 0.4908, 0.8458, 0.5313, 0.8514, 0.5313, 0.894, 0.4945, 0.8648, 0.5421, 0.742, 0.4908, 0.742, 0.491, 0.6849, 0.5356, 0.7, 0.5457, 0.1034, 0.5457, 0.1641, 0.4859, 0.1525, 0.4887, 0.1064, 0.5055, 0.06088, 0.4485, 0.07529, 0.4568, 0.03029, 0.5055, 0.0, 0.2203, 0.591, 0.2355, 0.5266, 0.2539, 0.5413, 0.2539, 0.6196, 0.905, 0.9609, 0.9038, 0.9173, 0.9313, 0.9158, 0.9313, 0.9618, 0.8863, 0.488, 0.8863, 0.5427, 0.8563, 0.5222, 0.8611, 0.4762, 0.03569, 0.913, 0.04153, 0.8785, 0.0623, 0.8858, 0.0623, 0.9371, 0.1363, 0.9672, 0.1283, 0.9323, 0.1585, 0.934, 0.1585, 0.9717, 0.7855, 0.915, 0.7832, 0.9566, 0.7594, 0.9566, 0.7564, 0.9076, 0.3426, 0.9633, 0.3426, 0.9156, 0.3528, 0.9141, 0.3669, 0.9633, 0.8349, 0.4062, 0.8349, 0.4747, 0.8038, 0.4559, 0.8187, 0.4023, 0.05446, 0.6491, 0.007544, 0.6491, 0.0, 0.5864, 0.05468, 0.6129, 0.005565, 0.2738, 0.0, 0.2362, 0.06212, 0.1894, 0.06212, 0.2778, 0.4082, 0.2878, 0.4535, 0.297, 0.4535, 0.3868, 0.4161, 0.37, 0.05177, 0.5163, 0.007749, 0.5081, 0.0, 0.4596, 0.05177, 0.434, 0.214, 0.07888, 0.2114, 0.0, 0.2797, 0.0117, 0.2745, 0.07888, 0.7091, 0.07758, 0.7508, 0.09685, 0.7497, 0.147, 0.7108, 0.147, 0.2554, 0.784, 0.3006, 0.7935, 0.2991, 0.8337, 0.2625, 0.8337, 0.8344, 0.798, 0.8344, 0.8494, 0.8082, 0.843, 0.7944, 0.794, 0.9799, 0.4023, 0.9799, 0.44, 0.9629, 0.454, 0.9575, 0.4179, 0.9581, 0.6121, 0.9629, 0.5632, 0.9792, 0.5576, 0.9792, 0.6081, 0.991, 0.8996, 0.991, 0.9507, 0.9838, 0.9557, 0.9741, 0.9054, 0.2457, 0.8583, 0.2544, 0.9133, 0.2212, 0.9133, 0.2299, 0.8578, 0.8563, 0.4762, 0.8563, 0.5368, 0.8293, 0.553, 0.8286, 0.4941, 0.5979, 0.39, 0.5948, 0.2975, 0.6269, 0.2878, 0.6269, 0.4023, 0.3477, 0.8647, 0.3477, 0.9057, 0.3112, 0.9141, 0.3156, 0.8746, 0.7036, 0.06787, 0.7007, 0.0, 0.7406, 0.005944, 0.7406, 0.07341, 0.4148, 0.1031, 0.4803, 0.08714, 0.4803, 0.1537, 0.4315, 0.1388, 0.6678, 0.1762, 0.7068, 0.179, 0.7068, 0.2412, 0.6601, 0.2428, 0.8038, 0.4643, 0.7687, 0.4544, 0.7641, 0.421, 0.8038, 0.4023, 0.8825, 0.6944, 0.8991, 0.6461, 0.9165, 0.644, 0.9165, 0.6975, 0.9462, 0.7804, 0.9394, 0.7445, 0.9621, 0.7228, 0.9621, 0.7733, 0.9393, 0.0, 0.9393, 0.05048, 0.9208, 0.06304, 0.9136, 0.01742, 0.7102, 0.9134, 0.7102, 0.9646, 0.7031, 0.9723, 0.691, 0.9256, 0.2399, 0.7911, 0.2266, 0.7365, 0.2545, 0.7349, 0.2545, 0.7916, 0.86, 0.7268, 0.86, 0.7859, 0.8286, 0.794, 0.8334, 0.7354, 0.4082, 0.2878, 0.4082, 0.4023, 0.3674, 0.4, 0.3762, 0.2932, 0.8682, 0.3986, 0.8698, 0.3589, 0.9089, 0.3524, 0.9089, 0.3958, 0.4208, 0.4693, 0.4289, 0.5363, 0.3674, 0.5363, 0.3811, 0.4691, 0.6267, 0.09265, 0.6734, 0.1132, 0.6734, 0.1631, 0.6368, 0.1527, 0.6112, 0.7065, 0.6117, 0.6605, 0.6592, 0.642, 0.6592, 0.6927, 0.7424, 0.4981, 0.7856, 0.5071, 0.7856, 0.5614, 0.7504, 0.549, 0.1165, 0.7757, 0.06502, 0.7757, 0.0716, 0.7221, 0.09964, 0.7262, 0.7891, 0.3672, 0.7559, 0.3294, 0.7584, 0.2878, 0.7891, 0.3114, 0.8349, 0.4475, 0.8554, 0.406, 0.8766, 0.4023, 0.8766, 0.4511, 0.128, 0.7757, 0.128, 0.824, 0.1202, 0.8278, 0.1081, 0.7848, 0.4522, 0.8436, 0.4329, 0.7903, 0.4731, 0.7956, 0.4731, 0.8456, 0.1217, 0.5202, 0.1217, 0.5789, 0.06502, 0.5838, 0.08153, 0.5146, 0.06866, 0.0, 0.06866, 0.09978, 0.0, 0.0533, 0.02743, 0.004466, 0.361, 0.4785, 0.3195, 0.4908, 0.3246, 0.3934, 0.361, 0.3871, 0.256, 0.2867, 0.2045, 0.2614, 0.1959, 0.2177, 0.256, 0.1966, 0.3607, 0.6997, 0.3251, 0.6863, 0.3112, 0.6348, 0.3607, 0.6421, 0.6634, 0.5773, 0.7093, 0.6002, 0.7093, 0.644, 0.6701, 0.6309, 0.7944, 0.8494, 0.8299, 0.8604, 0.8299, 0.9032, 0.801, 0.8926, 0.9089, 0.3467, 0.9395, 0.3562, 0.9395, 0.3986, 0.913, 0.3896, 0.5761, 0.1753, 0.5465, 0.151, 0.5457, 0.1211, 0.5761, 0.1336, 0.8704, 0.9509, 0.8802, 0.903, 0.9009, 0.9025, 0.9009, 0.9462, 0.9951, 0.2878, 0.9951, 0.3324, 0.9872, 0.3321, 0.9749, 0.2919, 0.5918, 0.8096, 0.5918, 0.8597, 0.5527, 0.8634, 0.5678, 0.809, 0.7498, 0.5726, 0.7498, 0.6437, 0.7093, 0.644, 0.7129, 0.586, 0.06502, 0.3084, 0.1251, 0.2762, 0.1251, 0.357, 0.07216, 0.3481, 0.3104, 0.4458, 0.2735, 0.4428, 0.256, 0.3803, 0.3104, 0.365, 0.0, 0.3537, 0.02251, 0.2833, 0.06493, 0.2778, 0.06493, 0.3522, 0.7406, 0.06779, 0.7455, 0.01743, 0.7811, 0.0, 0.7811, 0.05397, 0.8286, 0.794, 0.7944, 0.771, 0.796, 0.7283, 0.8286, 0.7544, 0.9312, 0.07758, 0.953, 0.09962, 0.953, 0.1382, 0.9291, 0.1203, 0.9807, 0.8996, 0.9595, 0.8813, 0.9606, 0.8469, 0.9807, 0.861, 0.9649, 0.3968, 0.9395, 0.3745, 0.9415, 0.3467, 0.9649, 0.3624, 0.953, 0.1209, 0.9618, 0.07814, 0.9802, 0.07758, 0.9802, 0.1149, 0.571, 0.9554, 0.571, 0.9974, 0.5613, 0.9965, 0.5527, 0.9574, 0.359, 0.09578, 0.4148, 0.08714, 0.4148, 0.1316, 0.3647, 0.1208, 0.1821, 0.6365, 0.2387, 0.6231, 0.2361, 0.6804, 0.1898, 0.6804, 0.6634, 0.642, 0.6112, 0.6291, 0.6112, 0.5773, 0.6634, 0.5846, 0.6601, 0.2278, 0.6044, 0.2374, 0.606, 0.177, 0.6601, 0.1762, 0.259, 0.3622, 0.256, 0.2878, 0.3195, 0.2991, 0.3195, 0.365, 0.5527, 0.5621, 0.4996, 0.555, 0.4908, 0.5063, 0.5527, 0.4981, 0.8214, 0.7045, 0.7853, 0.6831, 0.7818, 0.644, 0.8214, 0.6546, 0.9212, 0.644, 0.9441, 0.6632, 0.9441, 0.6993, 0.9165, 0.683, 0.9682, 0.2291, 0.9873, 0.2442, 0.9873, 0.2793, 0.9665, 0.2651, 0.7561, 0.9844, 0.7338, 0.9676, 0.7344, 0.9386, 0.7561, 0.9493, 0.03433, 0.979, 0.04322, 0.9427, 0.0623, 0.9371, 0.0623, 0.9708, 0.998, 0.4023, 0.998, 0.4424, 0.9881, 0.4489, 0.9799, 0.4104, 0.3647, 0.1208, 0.4148, 0.1316, 0.4124, 0.1716, 0.3615, 0.1409, 0.7942, 0.286, 0.748, 0.286, 0.7489, 0.2364, 0.7906, 0.2463, 0.3112, 0.7584, 0.3114, 0.7057, 0.3599, 0.6997, 0.3599, 0.7476, 0.1821, 0.6862, 0.236, 0.6804, 0.2357, 0.7349, 0.1858, 0.7349, 0.3674, 0.4109, 0.4329, 0.4023, 0.4329, 0.4691, 0.37, 0.4654, 0.2449, 0.4515, 0.1821, 0.4546, 0.1832, 0.4, 0.2449, 0.3848, 0.2212, 0.8486, 0.1834, 0.8332, 0.1821, 0.7919, 0.2212, 0.7941, 0.2104, 0.9452, 0.1825, 0.9297, 0.1801, 0.8952, 0.2104, 0.9039, 0.2033, 0.9877, 0.1817, 0.9746, 0.1801, 0.9452, 0.2033, 0.9531, 0.195, 0.3848, 0.173, 0.3748, 0.1723, 0.3489, 0.195, 0.3556, 0.953, 0.1608, 0.9561, 0.1271, 0.9785, 0.1209, 0.9785, 0.1549, 0.7944, 0.9872, 0.8053, 0.9494, 0.8177, 0.9462, 0.8177, 0.9865, 0.8777, 0.2342, 0.8648, 0.1762, 0.8915, 0.161, 0.8915, 0.2271, 0.9104, 0.794, 0.9104, 0.8369, 0.8717, 0.8418, 0.8802, 0.7995, 0.7, 0.8151, 0.7, 0.863, 0.6591, 0.8671, 0.6613, 0.8205, 0.8357, 0.2364, 0.8378, 0.2862, 0.7942, 0.2862, 0.7949, 0.2409, 0.7925, 0.5726, 0.7925, 0.6354, 0.7537, 0.6351, 0.7498, 0.5811, 0.06864, 0.7134, 0.06502, 0.6501, 0.1065, 0.6668, 0.1065, 0.7221, 0.7508, 0.1308, 0.7522, 0.09276, 0.7937, 0.07758, 0.7937, 0.1395, 0.867, 0.9481, 0.8399, 0.933, 0.8344, 0.9023, 0.867, 0.9034, 0.331, 0.9945, 0.3112, 0.9805, 0.314, 0.9545, 0.331, 0.9631, 0.5072, 0.398, 0.4846, 0.3901, 0.4828, 0.366, 0.5072, 0.3715, 0.3674, 0.9871, 0.3694, 0.9532, 0.391, 0.9468, 0.391, 0.9815, 0.8344, 0.9865, 0.8466, 0.9481, 0.8565, 0.9481, 0.8565, 0.9907, 0.4329, 0.7765, 0.4329, 0.8425, 0.4097, 0.8456, 0.4205, 0.7778, 0.1632, 0.8851, 0.1632, 0.9282, 0.1283, 0.9323, 0.14, 0.8864, 0.8621, 0.3524, 0.8682, 0.3982, 0.8227, 0.3982, 0.8276, 0.3559, 0.5534, 0.7634, 0.5977, 0.7553, 0.5977, 0.8034, 0.5527, 0.809, 0.7641, 0.4067, 0.7641, 0.4609, 0.7183, 0.4542, 0.7159, 0.4023, 0.4368, 0.7304, 0.4329, 0.6752, 0.4829, 0.6786, 0.4829, 0.7342, 0.06502, 0.4479, 0.07348, 0.3862, 0.1147, 0.357, 0.1147, 0.4483, 0.6044, 0.2721, 0.6156, 0.2427, 0.6524, 0.2374, 0.6524, 0.2858, 0.4559, 0.9847, 0.4393, 0.9752, 0.4329, 0.9417, 0.4559, 0.9463, 0.5471, 0.9913, 0.5243, 0.9809, 0.5237, 0.9515, 0.5471, 0.9569, 0.4535, 0.4009, 0.4659, 0.3686, 0.4811, 0.366, 0.4828, 0.4009, 0.6591, 0.9996, 0.6596, 0.9569, 0.667, 0.9558, 0.6747, 0.9996, 0.8877, 0.7228, 0.8877, 0.7915, 0.86, 0.794, 0.8744, 0.7243, 0.1662, 0.8325, 0.1662, 0.8799, 0.1283, 0.8851, 0.1386, 0.8353, 0.703, 0.2436, 0.703, 0.2867, 0.6601, 0.2872, 0.6647, 0.2428, 0.7102, 0.3508, 0.7556, 0.3552, 0.7556, 0.4016, 0.711, 0.3937, 0.7105, 0.7871, 0.7115, 0.7351, 0.7564, 0.7283, 0.7564, 0.7801, 0.04207, 0.7772, 0.04207, 0.8322, 0.003663, 0.8294, 0.0, 0.7925, 0.2203, 0.5318, 0.2203, 0.6231, 0.1893, 0.6013, 0.1821, 0.5266, 0.06502, 0.8835, 0.07209, 0.8346, 0.1024, 0.8297, 0.1024, 0.8737, 0.7443, 0.4907, 0.7492, 0.4678, 0.7739, 0.4658, 0.7739, 0.4977, 0.5579, 0.2819, 0.5647, 0.259, 0.5827, 0.2562, 0.5827, 0.2856, 0.9741, 0.9928, 0.9811, 0.9585, 0.992, 0.9557, 0.992, 0.9946, 0.1662, 0.8768, 0.1697, 0.8325, 0.178, 0.8332, 0.1781, 0.8768, 0.05359, 0.8025, 0.04314, 0.7322, 0.06502, 0.7221, 0.06502, 0.7968, 0.7956, 0.07102, 0.7811, 0.02234, 0.8158, 0.0, 0.8158, 0.05801, 0.1801, 0.8952, 0.1817, 0.8507, 0.2191, 0.8486, 0.2212, 0.8952, 0.5932, 0.8634, 0.5932, 0.9086, 0.5527, 0.904, 0.557, 0.8729, 0.8326, 0.1826, 0.8326, 0.2342, 0.7938, 0.2199, 0.7925, 0.1762, 0.4032, 0.8916, 0.3674, 0.9033, 0.3707, 0.8581, 0.4032, 0.8502, 0.5344, 0.4248, 0.5344, 0.4981, 0.4908, 0.452, 0.499, 0.4023, 0.6543, 0.7714, 0.6112, 0.7714, 0.6153, 0.7348, 0.6482, 0.7065, 0.5237, 0.9246, 0.5297, 0.894, 0.5494, 0.8995, 0.5494, 0.9515, 0.7123, 0.9835, 0.7105, 0.9542, 0.7338, 0.9386, 0.7338, 0.9798, 0.984, 0.7228, 0.984, 0.7618, 0.9716, 0.7718, 0.9621, 0.7405, 0.6898, 0.9558, 0.6898, 0.9995, 0.6822, 1.0, 0.6747, 0.9612, 0.5527, 0.7553, 0.5527, 0.83, 0.5366, 0.8308, 0.5419, 0.7578, 0.5524, 0.8308, 0.5524, 0.8889, 0.5398, 0.8826, 0.5366, 0.8336, 0.9549, 0.9113, 0.9549, 0.9579, 0.9313, 0.9386, 0.9474, 0.8996, 0.978, 0.5064, 0.9486, 0.5166, 0.9491, 0.4799, 0.978, 0.4762, 0.8648, 0.1905, 0.8648, 0.2342, 0.8326, 0.2119, 0.8349, 0.1692, 0.7151, 0.8771, 0.7105, 0.8437, 0.7519, 0.8452, 0.7519, 0.8913, 0.5485, 0.5706, 0.5485, 0.6239, 0.4908, 0.6247, 0.508, 0.5621, 0.6981, 0.5003, 0.7424, 0.4981, 0.7424, 0.5604, 0.695, 0.5579, 0.1294, 0.6015, 0.1819, 0.6002, 0.1819, 0.6475, 0.1283, 0.6637, 0.3556, 0.8647, 0.3152, 0.8557, 0.3112, 0.826, 0.3556, 0.8173, 0.9486, 0.549, 0.9573, 0.5175, 0.9779, 0.5166, 0.9779, 0.5552, 0.465, 0.992, 0.4701, 0.9528, 0.48, 0.9536, 0.4856, 0.992, 0.9151, 0.5607, 0.9151, 0.6339, 0.893, 0.6235, 0.9025, 0.5576, 0.4899, 0.9037, 0.4899, 0.9528, 0.465, 0.9416, 0.4674, 0.894, 0.6203, 0.9159, 0.6112, 0.8746, 0.6461, 0.8802, 0.6461, 0.9246, 0.6893, 0.9134, 0.6598, 0.9134, 0.6591, 0.8671, 0.6979, 0.8791, 0.4923, 0.6387, 0.533, 0.6247, 0.5443, 0.6849, 0.4908, 0.6849, 0.4268, 0.275, 0.3811, 0.2687, 0.3679, 0.1966, 0.4268, 0.2138, 0.1959, 0.1943, 0.141, 0.16, 0.1435, 0.08714, 0.1959, 0.1211, 0.5784, 0.09265, 0.6248, 0.1029, 0.6267, 0.1658, 0.5782, 0.1658, 0.05539, 0.579, 0.0, 0.5864, 0.004936, 0.5416, 0.05539, 0.5163, 0.1734, 0.7873, 0.1734, 0.8324, 0.145, 0.8325, 0.1283, 0.7826, 0.2834, 0.9314, 0.2834, 0.97, 0.2611, 0.9694, 0.2554, 0.9268, 0.8924, 0.9551, 0.8924, 0.9939, 0.8799, 0.9917, 0.8704, 0.9509, 0.127, 0.836, 0.127, 0.9025, 0.1024, 0.8883, 0.1128, 0.8297, 0.8912, 0.5237, 0.8863, 0.4762, 0.9183, 0.4839, 0.9183, 0.5323, 0.7615, 0.902, 0.7564, 0.858, 0.7939, 0.8629, 0.7939, 0.9076, 0.0431, 0.8785, 0.002757, 0.8785, 0.0, 0.8322, 0.0432, 0.8411, 0.07523, 0.4517, 0.1283, 0.4483, 0.1283, 0.5146, 0.06502, 0.4967, 0.141, 0.08714, 0.141, 0.1484, 0.06866, 0.1761, 0.07435, 0.08871, 0.256, 0.1966, 0.3128, 0.2233, 0.3128, 0.2878, 0.2595, 0.274, 0.6012, 0.7007, 0.5527, 0.7009, 0.5572, 0.6421, 0.6012, 0.6363, 0.4708, 0.2087, 0.5172, 0.1762, 0.5172, 0.2324, 0.4765, 0.2673, 0.5853, 0.4264, 0.5853, 0.4791, 0.5427, 0.4648, 0.5344, 0.4023, 0.6539, 0.7846, 0.6539, 0.8273, 0.6255, 0.8267, 0.6112, 0.7714, 0.1024, 0.9434, 0.1116, 0.9025, 0.1268, 0.9083, 0.1268, 0.9584, 0.1282, 0.6558, 0.1282, 0.7153, 0.1065, 0.7026, 0.1158, 0.6501, 0.9004, 0.2085, 0.8915, 0.161, 0.925, 0.1657, 0.925, 0.2137, 0.6204, 0.8732, 0.6112, 0.8295, 0.6543, 0.8273, 0.6543, 0.8746, 0.7856, 0.553, 0.7859, 0.5087, 0.8286, 0.4981, 0.8286, 0.5491, 0.1169, 0.5838, 0.1169, 0.6491, 0.06502, 0.6501, 0.07402, 0.5878, 0.2525, 0.1777, 0.248, 0.09029, 0.305, 0.08714, 0.305, 0.1799, 0.4329, 0.616, 0.4879, 0.6186, 0.4879, 0.6752, 0.4357, 0.6731, 0.2266, 0.7915, 0.1821, 0.7919, 0.1823, 0.737, 0.2266, 0.7349, 0.4855, 0.5625, 0.4855, 0.616, 0.4412, 0.6131, 0.4329, 0.5473, 0.7559, 0.2878, 0.7559, 0.3508, 0.7102, 0.347, 0.7115, 0.2904, 0.4127, 0.6794, 0.4127, 0.7366, 0.3843, 0.7348, 0.3674, 0.6713, 0.7925, 0.1862, 0.7925, 0.2364, 0.7763, 0.2331, 0.7659, 0.1762, 0.1274, 0.5838, 0.1274, 0.6438, 0.1169, 0.6357, 0.759, 0.7909, 0.7564, 0.7283, 0.7944, 0.7291, 0.7944, 0.7959, 0.7105, 0.7112, 0.7206, 0.644, 0.7445, 0.6468, 0.7445, 0.7283, 0.4794, 0.7931, 0.4908, 0.7342, 0.4908, 0.7985, 0.9975, 0.644, 0.9975, 0.697, 0.9826, 0.6909, 0.9792, 0.6207, 0.992, 0.5576, 0.992, 0.6243, 0.2205, 0.9452, 0.2205, 0.9944, 0.2033, 0.9908, 0.2555, 0.4546, 0.2555, 0.5213, 0.2404, 0.4589, 0.9958, 0.1209, 0.9802, 0.07476, 0.9958, 0.0676, 0.9934, 0.0, 0.9934, 0.06424, 0.9808, 0.002484, 0.9394, 0.7891, 0.9151, 0.7417, 0.9242, 0.7311, 0.5936, 0.8878, 0.6112, 0.8273, 0.6007, 0.8947, 0.9394, 0.7891, 0.9242, 0.7311, 0.9394, 0.7228, 0.6007, 0.8947, 0.6112, 0.8273, 0.6112, 0.8967, 0.8825, 0.7132, 0.8536, 0.6535, 0.8691, 0.6469, 0.06355, 0.6491, 0.06355, 0.7185, 0.04975, 0.6523, 0.8825, 0.7132, 0.8691, 0.6469, 0.8825, 0.644, 0.6111, 0.7553, 0.6111, 0.8229, 0.5977, 0.7685, 0.2555, 0.4395, 0.2454, 0.371, 0.2555, 0.3655, 0.9826, 0.644, 0.9826, 0.7001, 0.9639, 0.661, 0.1251, 0.4323, 0.1152, 0.359, 0.1251, 0.357, 0.9807, 0.89, 0.9852, 0.8469, 0.998, 0.89, 0.992, 0.8469, 0.9807, 0.7725, 0.992, 0.7721, 0.9861, 0.3895, 1.0, 0.3467, 1.0, 0.3948, 0.3674, 0.8766, 0.3558, 0.8027, 0.3674, 0.7985, 0.3104, 0.4123, 0.3192, 0.365, 0.3192, 0.4178, 0.2551, 0.6231, 0.2551, 0.7011, 0.2387, 0.698, 0.3195, 0.438, 0.3195, 0.4908, 0.3108, 0.4395, 0.3107, 0.8337, 0.3107, 0.9104, 0.2953, 0.9071, 0.06502, 0.5146, 0.06502, 0.5665, 0.05546, 0.5192, 0.4293, 0.5363, 0.4293, 0.6112, 0.4159, 0.6054, 0.5421, 0.7328, 0.5479, 0.6849, 0.5508, 0.7328, 0.4908, 0.7988, 0.4908, 0.8691, 0.4738, 0.8568, 0.5443, 0.6722, 0.5516, 0.6247, 0.5516, 0.6755, 0.1729, 0.7826, 0.1283, 0.7417, 0.1489, 0.7294, 0.6012, 0.6862, 0.6104, 0.6363, 0.6104, 0.69, 0.1729, 0.7826, 0.1489, 0.7294, 0.1729, 0.7204, 0.06498, 0.5864, 0.06498, 0.6401, 0.05468, 0.5924, 0.8536, 0.713, 0.8214, 0.6598, 0.8393, 0.6498, 0.4325, 0.6113, 0.4325, 0.66, 0.422, 0.6186, 0.8536, 0.713, 0.8393, 0.6498, 0.8536, 0.644, 0.1282, 0.7153, 0.1282, 0.758, 0.1192, 0.7196, 0.9907, 0.191, 0.9785, 0.1231, 0.9907, 0.1209, 0.6595, 0.2374, 0.6595, 0.2769, 0.6524, 0.2402, 0.3094, 0.7249, 0.2963, 0.656, 0.3094, 0.6529, 0.3674, 0.7584, 0.3674, 0.7958, 0.3593, 0.76, 0.6579, 0.9508, 0.6461, 0.8798, 0.6579, 0.8746, 0.3593, 0.76, 0.3674, 0.7958, 0.352, 0.7627, 0.256, 0.3655, 0.2454, 0.2901, 0.256, 0.2867, 0.3006, 0.8192, 0.3103, 0.784, 0.3103, 0.8217, 0.06435, 0.434, 0.06435, 0.5129, 0.05177, 0.5098, 0.4148, 0.1898, 0.4256, 0.1537, 0.4256, 0.1966, 0.1773, 0.8851, 0.1773, 0.9619, 0.1632, 0.9554, 0.8177, 0.9867, 0.8317, 0.9462, 0.8317, 0.995, 0.9904, 0.4762, 0.9904, 0.5479, 0.978, 0.5421, 0.984, 0.7622, 0.9976, 0.7153, 0.9976, 0.7718, 0.06389, 0.3537, 0.06389, 0.4207, 0.05673, 0.4133, 0.9799, 0.7925, 0.9799, 0.8458, 0.9627, 0.8352, 0.9731, 0.7847, 0.9253, 0.2827, 0.9153, 0.2357, 0.9449, 0.2362, 0.9449, 0.2873, 0.2928, 0.836, 0.2953, 0.8833, 0.2554, 0.8833, 0.2633, 0.8337, 0.7049, 0.7639, 0.7049, 0.8148, 0.6591, 0.8151, 0.6651, 0.7629, 0.6792, 0.4038, 0.6805, 0.4673, 0.6305, 0.4673, 0.6335, 0.4023, 0.359, 0.08714, 0.359, 0.1797, 0.305, 0.1766, 0.3095, 0.08925, 0.1283, 0.664, 0.1804, 0.6637, 0.1804, 0.7204, 0.1372, 0.7177, 0.5345, 0.7988, 0.4908, 0.7919, 0.4931, 0.7483, 0.5345, 0.742, 0.695, 0.5061, 0.695, 0.5726, 0.667, 0.5668, 0.652, 0.4981, 0.4032, 0.9125, 0.4074, 0.8562, 0.4264, 0.8502, 0.4314, 0.9125, 0.9377, 0.6239, 0.9403, 0.5583, 0.9581, 0.5576, 0.9581, 0.6255, 0.7659, 0.1762, 0.7763, 0.2331, 0.7658, 0.2351, 0.748, 0.1769, 0.1723, 0.4404, 0.182, 0.3848, 0.182, 0.4448])
me_sphere.use_remesh_preserve_volume = False
me_sphere.use_remesh_preserve_attributes = False
me_sphere.use_mirror_vertex_groups = False
me_sphere.update()

# ---- objects
ob_sphere = bpy.data.objects.new('Sphere', me_sphere)

# ---- transforms, parenting, visibility, modifiers, constraints
ob_sphere.location = (0.0, 0.0, 0.0)
ob_sphere.lineart.crease_threshold = 0.0

# ---- collection membership
col_collection_1.objects.link(ob_sphere)

# ---- scene / render settings (as saved in the file)
scene.frame_start = 1; scene.frame_end = 250; scene.frame_set(1)
scene.render.engine = 'BLENDER_EEVEE_NEXT'
scene.render.resolution_percentage = 50
scene.render.dither_intensity = 0.0
scene.cycles.use_denoising = False
scene.cycles.samples = 10
scene.cycles.sampling_pattern = 'TABULATED_SOBOL'
scene.cycles.light_sampling_threshold = 0.0
scene.cycles.use_adaptive_sampling = False
scene.cycles.use_light_tree = False
scene.cycles.blur_glossy = 0.0
scene.cycles.pixel_filter_type = 'GAUSSIAN'
scene.cycles.sample_clamp_indirect = 0.0
scene.view_settings.view_transform = 'Standard'
bpy.context.view_layer.update()

# ---- added for rendering (the .blend has no active camera and no usable light): camera, sun
cam_auto = bpy.data.cameras.new('AutoCamera')
cam_auto.lens = 50.0
cam_auto.sensor_width = 36.0
cam_auto.clip_end = 1000.0
ob_auto_camera = bpy.data.objects.new('AutoCamera', cam_auto)
scene.collection.objects.link(ob_auto_camera)
ob_auto_camera.location = (2.90452, -3.65415, 2.39967)
ob_auto_camera.rotation_euler = (1.09748, -7.21219e-08, 0.694738)
scene.camera = ob_auto_camera
light_auto_sun = bpy.data.lights.new('AutoSun', 'SUN')
light_auto_sun.energy = 3.0
light_auto_sun.angle = 0.0523599
ob_auto_sun = bpy.data.objects.new('AutoSun', light_auto_sun)
scene.collection.objects.link(ob_auto_sun)
ob_auto_sun.rotation_euler = (0.872665, 0.174533, 0.523599)
bpy.context.view_layer.update()
